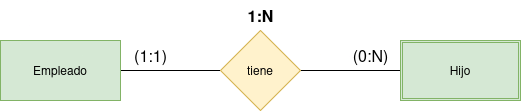

The diagram above was exported from draw.io. Its source (the exported page's mxGraphModel, read from the mxfile embedded in the PNG):
<mxGraphModel dx="645" dy="714" grid="1" gridSize="10" guides="1" tooltips="1" connect="1" arrows="1" fold="1" page="0" pageScale="1" pageWidth="850" pageHeight="1100" background="#ffffff" math="0" shadow="0">
  <root>
    <mxCell id="0" />
    <mxCell id="1" parent="0" />
    <mxCell id="QhfKAPlDiAFCTURe2MWs-102" style="edgeStyle=none;curved=1;rounded=0;orthogonalLoop=1;jettySize=auto;html=1;exitX=1;exitY=0.5;exitDx=0;exitDy=0;entryX=0;entryY=0.5;entryDx=0;entryDy=0;fontSize=12;startSize=8;endSize=8;endArrow=none;startFill=0;" edge="1" parent="1" source="QhfKAPlDiAFCTURe2MWs-99" target="QhfKAPlDiAFCTURe2MWs-101">
      <mxGeometry relative="1" as="geometry" />
    </mxCell>
    <mxCell id="QhfKAPlDiAFCTURe2MWs-99" value="Empleado" style="rounded=0;whiteSpace=wrap;html=1;fillColor=#d5e8d4;strokeColor=#82b366;" vertex="1" parent="1">
      <mxGeometry y="40" width="120" height="60" as="geometry" />
    </mxCell>
    <mxCell id="QhfKAPlDiAFCTURe2MWs-103" style="edgeStyle=none;curved=1;rounded=0;orthogonalLoop=1;jettySize=auto;html=1;exitX=0;exitY=0.5;exitDx=0;exitDy=0;entryX=1;entryY=0.5;entryDx=0;entryDy=0;fontSize=12;startSize=8;endSize=8;endArrow=none;startFill=0;" edge="1" parent="1" source="QhfKAPlDiAFCTURe2MWs-100" target="QhfKAPlDiAFCTURe2MWs-101">
      <mxGeometry relative="1" as="geometry" />
    </mxCell>
    <mxCell id="QhfKAPlDiAFCTURe2MWs-100" value="Hijo" style="shape=ext;double=1;rounded=0;whiteSpace=wrap;html=1;fillColor=#d5e8d4;strokeColor=#82b366;" vertex="1" parent="1">
      <mxGeometry x="400" y="40" width="120" height="60" as="geometry" />
    </mxCell>
    <mxCell id="QhfKAPlDiAFCTURe2MWs-101" value="tiene" style="rhombus;whiteSpace=wrap;html=1;fillColor=#fff2cc;strokeColor=#d6b656;" vertex="1" parent="1">
      <mxGeometry x="220" y="30" width="80" height="80" as="geometry" />
    </mxCell>
    <mxCell id="QhfKAPlDiAFCTURe2MWs-104" value="(1:1)" style="text;html=1;align=center;verticalAlign=middle;resizable=0;points=[];autosize=1;strokeColor=none;fillColor=none;fontSize=16;" vertex="1" parent="1">
      <mxGeometry x="120" y="40" width="60" height="30" as="geometry" />
    </mxCell>
    <mxCell id="QhfKAPlDiAFCTURe2MWs-105" value="(0:N)" style="text;html=1;align=center;verticalAlign=middle;resizable=0;points=[];autosize=1;strokeColor=none;fillColor=none;fontSize=16;" vertex="1" parent="1">
      <mxGeometry x="340" y="40" width="60" height="30" as="geometry" />
    </mxCell>
    <mxCell id="QhfKAPlDiAFCTURe2MWs-106" value="1:N" style="text;html=1;align=center;verticalAlign=middle;resizable=0;points=[];autosize=1;strokeColor=none;fillColor=none;fontSize=16;fontStyle=1" vertex="1" parent="1">
      <mxGeometry x="235" width="50" height="30" as="geometry" />
    </mxCell>
  </root>
</mxGraphModel>